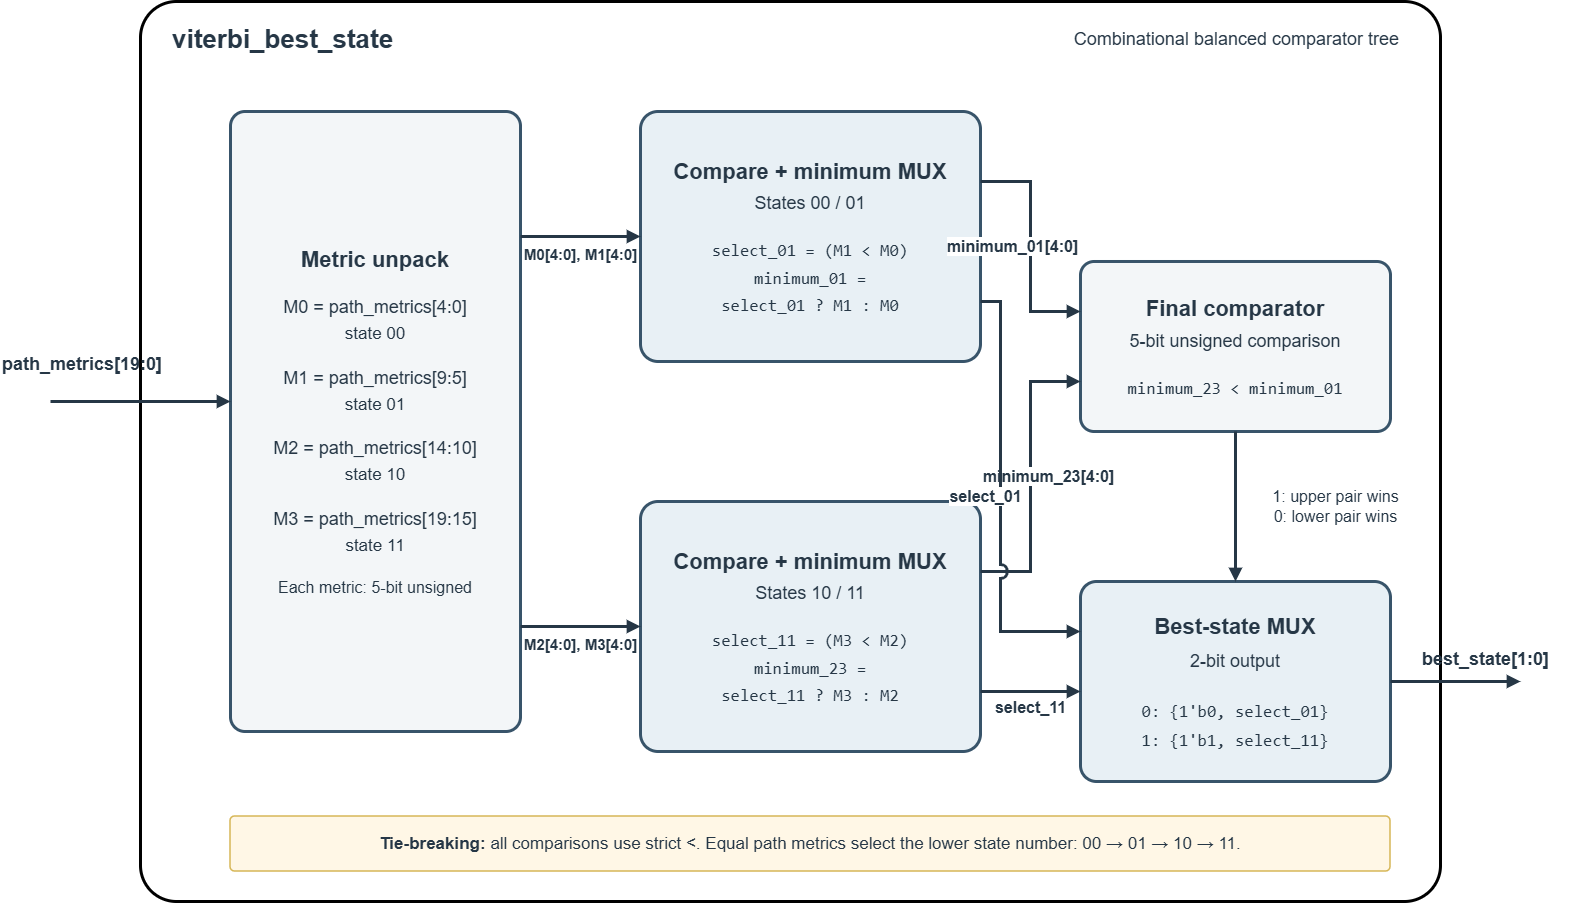

The diagram above was exported from draw.io. Its source (the exported page's mxGraphModel, read from the mxfile embedded in the PNG):
<mxGraphModel dx="2233" dy="927" grid="1" gridSize="10" guides="1" tooltips="1" connect="1" arrows="1" fold="1" page="1" pageScale="1" pageWidth="827" pageHeight="1169" math="0" shadow="0">
  <root>
    <mxCell id="0" />
    <mxCell id="1" parent="0" />
    <mxCell id="iXlTyjbVrJT4rnNh28tL-1" parent="1" style="rounded=1;arcSize=4;strokeWidth=3;" value="" vertex="1">
      <mxGeometry height="900" width="1300" x="480" y="230" as="geometry" />
    </mxCell>
    <mxCell id="iXlTyjbVrJT4rnNh28tL-2" parent="1" style="text;html=1;align=left;verticalAlign=middle;fontFamily=Arial;fontSize=26;fontStyle=1;fontColor=#263746;strokeColor=none;fillColor=none;" value="viterbi_best_state" vertex="1">
      <mxGeometry height="45" width="400" x="510" y="245" as="geometry" />
    </mxCell>
    <mxCell id="iXlTyjbVrJT4rnNh28tL-3" parent="1" style="text;html=1;align=right;verticalAlign=middle;fontFamily=Arial;fontSize=18;fontColor=#263746;strokeColor=none;fillColor=none;" value="Combinational balanced comparator tree" vertex="1">
      <mxGeometry height="35" width="490" x="1250" y="250" as="geometry" />
    </mxCell>
    <mxCell id="iXlTyjbVrJT4rnNh28tL-4" parent="1" style="text;html=1;align=left;verticalAlign=middle;fontFamily=Arial;fontSize=18;fontStyle=1;fontColor=#263746;strokeColor=none;fillColor=none;" value="path_metrics[19:0]" vertex="1">
      <mxGeometry height="35" width="230" x="340" y="575" as="geometry" />
    </mxCell>
    <mxCell id="iXlTyjbVrJT4rnNh28tL-5" parent="1" style="rounded=1;arcSize=5;whiteSpace=wrap;html=1;fillColor=#f3f6f8;strokeColor=#38546a;strokeWidth=3;fontColor=#263746;align=center;verticalAlign=middle;spacing=12;" value="&lt;div style=&quot;font-family:Arial;line-height:1.5;&quot;&gt;&lt;div style=&quot;font-size:22px;font-weight:bold;&quot;&gt;Metric unpack&lt;/div&gt;&lt;br&gt;&lt;div style=&quot;font-size:18px;&quot;&gt;M0 = path_metrics[4:0]&lt;/div&gt;&lt;div style=&quot;font-size:17px;&quot;&gt;state 00&lt;/div&gt;&lt;br&gt;&lt;div style=&quot;font-size:18px;&quot;&gt;M1 = path_metrics[9:5]&lt;/div&gt;&lt;div style=&quot;font-size:17px;&quot;&gt;state 01&lt;/div&gt;&lt;br&gt;&lt;div style=&quot;font-size:18px;&quot;&gt;M2 = path_metrics[14:10]&lt;/div&gt;&lt;div style=&quot;font-size:17px;&quot;&gt;state 10&lt;/div&gt;&lt;br&gt;&lt;div style=&quot;font-size:18px;&quot;&gt;M3 = path_metrics[19:15]&lt;/div&gt;&lt;div style=&quot;font-size:17px;&quot;&gt;state 11&lt;/div&gt;&lt;br&gt;&lt;div style=&quot;font-size:16px;&quot;&gt;Each metric: 5-bit unsigned&lt;/div&gt;&lt;/div&gt;" vertex="1">
      <mxGeometry height="620" width="290" x="570" y="340" as="geometry" />
    </mxCell>
    <mxCell id="iXlTyjbVrJT4rnNh28tL-6" parent="1" style="rounded=1;arcSize=7;whiteSpace=wrap;html=1;fillColor=#e8f0f5;strokeColor=#38546a;strokeWidth=3;fontColor=#263746;align=center;verticalAlign=middle;spacing=12;" value="&lt;div style=&quot;font-family:Arial;line-height:1.6;&quot;&gt;&lt;div style=&quot;font-size:22px;font-weight:bold;&quot;&gt;Compare + minimum MUX&lt;/div&gt;&lt;div style=&quot;font-size:18px;&quot;&gt;States 00 / 01&lt;/div&gt;&lt;br&gt;&lt;div style=&quot;font-family:Consolas;font-size:17px;&quot;&gt;select_01 = (M1 &amp;lt; M0)&lt;/div&gt;&lt;div style=&quot;font-family:Consolas;font-size:17px;&quot;&gt;minimum_01 =&lt;/div&gt;&lt;div style=&quot;font-family:Consolas;font-size:17px;&quot;&gt;select_01 ? M1 : M0&lt;/div&gt;&lt;/div&gt;" vertex="1">
      <mxGeometry height="250" width="340" x="980" y="340" as="geometry" />
    </mxCell>
    <mxCell id="iXlTyjbVrJT4rnNh28tL-7" parent="1" style="rounded=1;arcSize=7;whiteSpace=wrap;html=1;fillColor=#e8f0f5;strokeColor=#38546a;strokeWidth=3;fontColor=#263746;align=center;verticalAlign=middle;spacing=12;" value="&lt;div style=&quot;font-family:Arial;line-height:1.6;&quot;&gt;&lt;div style=&quot;font-size:22px;font-weight:bold;&quot;&gt;Compare + minimum MUX&lt;/div&gt;&lt;div style=&quot;font-size:18px;&quot;&gt;States 10 / 11&lt;/div&gt;&lt;br&gt;&lt;div style=&quot;font-family:Consolas;font-size:17px;&quot;&gt;select_11 = (M3 &amp;lt; M2)&lt;/div&gt;&lt;div style=&quot;font-family:Consolas;font-size:17px;&quot;&gt;minimum_23 =&lt;/div&gt;&lt;div style=&quot;font-family:Consolas;font-size:17px;&quot;&gt;select_11 ? M3 : M2&lt;/div&gt;&lt;/div&gt;" vertex="1">
      <mxGeometry height="250" width="340" x="980" y="730" as="geometry" />
    </mxCell>
    <mxCell id="iXlTyjbVrJT4rnNh28tL-8" parent="1" style="rounded=1;arcSize=8;whiteSpace=wrap;html=1;fillColor=#f3f6f8;strokeColor=#38546a;strokeWidth=3;fontColor=#263746;align=center;verticalAlign=middle;spacing=10;" value="&lt;div style=&quot;font-family:Arial;line-height:1.6;&quot;&gt;&lt;div style=&quot;font-size:22px;font-weight:bold;&quot;&gt;Final comparator&lt;/div&gt;&lt;div style=&quot;font-size:18px;&quot;&gt;5-bit unsigned comparison&lt;/div&gt;&lt;br&gt;&lt;div style=&quot;font-family:Consolas;font-size:17px;&quot;&gt;minimum_23 &amp;lt; minimum_01&lt;/div&gt;&lt;/div&gt;" vertex="1">
      <mxGeometry height="170" width="310" x="1420" y="490" as="geometry" />
    </mxCell>
    <mxCell id="iXlTyjbVrJT4rnNh28tL-9" parent="1" style="rounded=1;arcSize=8;whiteSpace=wrap;html=1;fillColor=#e8f0f5;strokeColor=#38546a;strokeWidth=3;fontColor=#263746;align=center;verticalAlign=middle;spacing=10;" value="&lt;div style=&quot;font-family:Arial;line-height:1.7;&quot;&gt;&lt;div style=&quot;font-size:22px;font-weight:bold;&quot;&gt;Best-state MUX&lt;/div&gt;&lt;div style=&quot;font-size:18px;&quot;&gt;2-bit output&lt;/div&gt;&lt;br&gt;&lt;div style=&quot;font-family:Consolas;font-size:17px;&quot;&gt;0: {1'b0, select_01}&lt;/div&gt;&lt;div style=&quot;font-family:Consolas;font-size:17px;&quot;&gt;1: {1'b1, select_11}&lt;/div&gt;&lt;/div&gt;" vertex="1">
      <mxGeometry height="200" width="310" x="1420" y="810" as="geometry" />
    </mxCell>
    <mxCell id="iXlTyjbVrJT4rnNh28tL-10" edge="1" parent="1" style="edgeStyle=none;rounded=0;html=1;strokeColor=#263746;strokeWidth=3;endArrow=block;endFill=1;entryX=0;entryY=0.4677419355;entryPerimeter=0;" target="iXlTyjbVrJT4rnNh28tL-5" value="">
      <mxGeometry relative="1" as="geometry">
        <mxPoint x="390" y="630" as="sourcePoint" />
        <mxPoint x="570" y="630" as="targetPoint" />
      </mxGeometry>
    </mxCell>
    <mxCell id="iXlTyjbVrJT4rnNh28tL-11" edge="1" parent="1" source="iXlTyjbVrJT4rnNh28tL-5" style="edgeStyle=none;rounded=0;html=1;strokeColor=#263746;strokeWidth=3;endArrow=block;endFill=1;fontFamily=Arial;fontSize=15;fontStyle=1;fontColor=#263746;labelBackgroundColor=#ffffff;exitX=1;exitY=0.2016129032;exitPerimeter=0;entryX=0;entryY=0.5;entryPerimeter=0;" target="iXlTyjbVrJT4rnNh28tL-6" value="M0[4:0], M1[4:0]">
      <mxGeometry relative="1" y="-18" as="geometry">
        <mxPoint as="offset" />
      </mxGeometry>
    </mxCell>
    <mxCell id="iXlTyjbVrJT4rnNh28tL-12" edge="1" parent="1" source="iXlTyjbVrJT4rnNh28tL-5" style="edgeStyle=none;rounded=0;html=1;strokeColor=#263746;strokeWidth=3;endArrow=block;endFill=1;fontFamily=Arial;fontSize=15;fontStyle=1;fontColor=#263746;labelBackgroundColor=#ffffff;exitX=1;exitY=0.8306451613;exitPerimeter=0;entryX=0;entryY=0.5;entryPerimeter=0;" target="iXlTyjbVrJT4rnNh28tL-7" value="M2[4:0], M3[4:0]">
      <mxGeometry relative="1" y="-18" as="geometry">
        <mxPoint as="offset" />
      </mxGeometry>
    </mxCell>
    <mxCell id="iXlTyjbVrJT4rnNh28tL-13" edge="1" parent="1" source="iXlTyjbVrJT4rnNh28tL-6" style="edgeStyle=none;rounded=0;html=1;strokeColor=#263746;strokeWidth=3;endArrow=block;endFill=1;fontFamily=Arial;fontSize=16;fontStyle=1;fontColor=#263746;labelBackgroundColor=#ffffff;exitX=1;exitY=0.28;exitPerimeter=0;entryX=0;entryY=0.2941176471;entryPerimeter=0;" target="iXlTyjbVrJT4rnNh28tL-8" value="minimum_01[4:0]">
      <mxGeometry relative="1" y="-18" as="geometry">
        <mxPoint as="offset" />
        <Array as="points">
          <mxPoint x="1370" y="410" />
          <mxPoint x="1370" y="540" />
        </Array>
      </mxGeometry>
    </mxCell>
    <mxCell id="iXlTyjbVrJT4rnNh28tL-14" edge="1" parent="1" source="iXlTyjbVrJT4rnNh28tL-7" style="edgeStyle=none;rounded=0;html=1;strokeColor=#263746;strokeWidth=3;endArrow=block;endFill=1;fontFamily=Arial;fontSize=16;fontStyle=1;fontColor=#263746;labelBackgroundColor=#ffffff;jumpStyle=arc;jumpSize=10;exitX=1;exitY=0.28;exitPerimeter=0;entryX=0;entryY=0.7058823529;entryPerimeter=0;" target="iXlTyjbVrJT4rnNh28tL-8" value="minimum_23[4:0]">
      <mxGeometry relative="1" y="-18" as="geometry">
        <mxPoint as="offset" />
        <Array as="points">
          <mxPoint x="1370" y="800" />
          <mxPoint x="1370" y="610" />
        </Array>
      </mxGeometry>
    </mxCell>
    <mxCell id="iXlTyjbVrJT4rnNh28tL-15" edge="1" parent="1" source="iXlTyjbVrJT4rnNh28tL-6" style="edgeStyle=none;rounded=0;html=1;strokeColor=#263746;strokeWidth=3;endArrow=block;endFill=1;fontFamily=Arial;fontSize=16;fontStyle=1;fontColor=#263746;labelBackgroundColor=#ffffff;jumpStyle=arc;jumpSize=10;exitX=1;exitY=0.76;exitPerimeter=0;entryX=0;entryY=0.25;entryPerimeter=0;" target="iXlTyjbVrJT4rnNh28tL-9" value="select_01">
      <mxGeometry relative="1" y="-15" as="geometry">
        <mxPoint as="offset" />
        <Array as="points">
          <mxPoint x="1340" y="530" />
          <mxPoint x="1340" y="860" />
        </Array>
      </mxGeometry>
    </mxCell>
    <mxCell id="iXlTyjbVrJT4rnNh28tL-16" edge="1" parent="1" source="iXlTyjbVrJT4rnNh28tL-7" style="edgeStyle=none;rounded=0;html=1;strokeColor=#263746;strokeWidth=3;endArrow=block;endFill=1;fontFamily=Arial;fontSize=16;fontStyle=1;fontColor=#263746;labelBackgroundColor=#ffffff;exitX=1;exitY=0.76;exitPerimeter=0;entryX=0;entryY=0.55;entryPerimeter=0;" target="iXlTyjbVrJT4rnNh28tL-9" value="select_11">
      <mxGeometry relative="1" y="-16" as="geometry">
        <mxPoint as="offset" />
      </mxGeometry>
    </mxCell>
    <mxCell id="iXlTyjbVrJT4rnNh28tL-17" edge="1" parent="1" source="iXlTyjbVrJT4rnNh28tL-8" style="edgeStyle=none;rounded=0;html=1;strokeColor=#263746;strokeWidth=3;endArrow=block;endFill=1;fontFamily=Arial;fontSize=16;fontColor=#263746;labelBackgroundColor=#ffffff;exitX=0.5;exitY=1;exitPerimeter=0;entryX=0.5;entryY=0;entryPerimeter=0;" target="iXlTyjbVrJT4rnNh28tL-9" value="1: upper pair wins&#10;0: lower pair wins">
      <mxGeometry relative="1" as="geometry">
        <mxPoint x="100" as="offset" />
      </mxGeometry>
    </mxCell>
    <mxCell id="iXlTyjbVrJT4rnNh28tL-18" edge="1" parent="1" source="iXlTyjbVrJT4rnNh28tL-9" style="edgeStyle=none;rounded=0;html=1;strokeColor=#263746;strokeWidth=3;endArrow=block;endFill=1;exitX=1;exitY=0.5;exitPerimeter=0;" value="">
      <mxGeometry relative="1" as="geometry">
        <mxPoint x="1860" y="910" as="targetPoint" />
      </mxGeometry>
    </mxCell>
    <mxCell id="iXlTyjbVrJT4rnNh28tL-19" parent="1" style="text;html=1;align=center;verticalAlign=middle;fontFamily=Arial;fontSize=18;fontStyle=1;fontColor=#263746;strokeColor=none;fillColor=none;" value="best_state[1:0]" vertex="1">
      <mxGeometry height="35" width="190" x="1730" y="870" as="geometry" />
    </mxCell>
    <mxCell id="iXlTyjbVrJT4rnNh28tL-20" parent="1" style="rounded=1;arcSize=8;whiteSpace=wrap;html=1;fillColor=#fff7e6;strokeColor=#d6b656;strokeWidth=1.5;fontFamily=Arial;fontSize=17;fontColor=#263746;align=center;verticalAlign=middle;spacing=12;" value="&lt;b&gt;Tie-breaking:&lt;/b&gt; all comparisons use strict &amp;lt;. Equal path metrics select the lower state number: 00 → 01 → 10 → 11." vertex="1">
      <mxGeometry height="55" width="1160" x="570" y="1045" as="geometry" />
    </mxCell>
  </root>
</mxGraphModel>